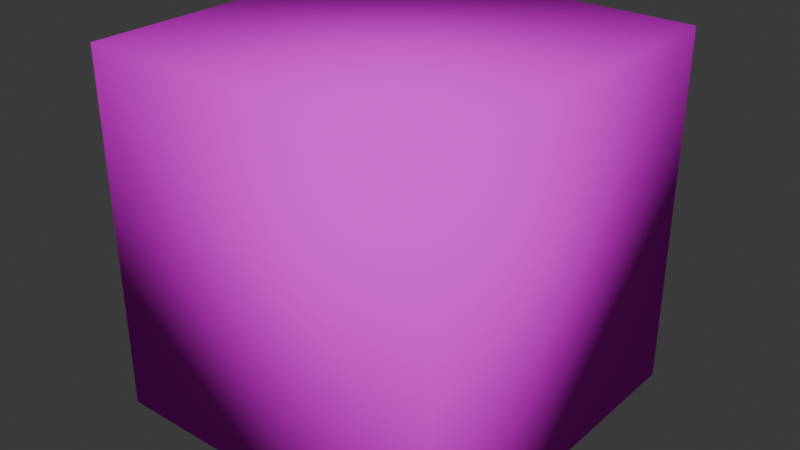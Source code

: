 # Source: Boxes.blend  (saved by Blender 4.2.66; exported with 4.5.12 LTS)
import bpy
from mathutils import Matrix  # noqa: F401  (used for matrix-valued properties, if any)

bpy.ops.wm.read_factory_settings(use_empty=True)
scene = bpy.context.scene
scene.name = 'Scene'

# ---- collections
col_collection = bpy.data.collections.new('Collection'); scene.collection.children.link(col_collection)

# ---- images (referenced by path relative to the original .blend; pixels are not part of the script)
import os
ASSET_DIR = os.environ.get("B2B_ASSET_DIR", "")  # directory of the original .blend (textures are referenced by path, not embedded)
HERE = os.path.dirname(os.path.abspath(__file__))  # packed textures are extracted next to this script under _unpacked/

def load_image(name, relpath, width, height, colorspace="sRGB"):
    """Load a texture the original file referenced (path relative to the .blend, or extracted next to this script)."""
    p = next((c for c in (os.path.join(HERE, relpath), os.path.join(ASSET_DIR, relpath)) if relpath and os.path.exists(c)), "")
    if p:
        img = bpy.data.images.load(p, check_existing=True)
        img.name = name
    else:  # same state as the original file: an image datablock whose file is absent (Cycles renders it pink)
        img = bpy.data.images.new(name, width, height)
        img.source = "FILE"
        img.filepath = "//" + (relpath or name)
    img.colorspace_settings.name = colorspace
    return img
img_t_box_wooden_1x1_64x64 = load_image('T_Box_Wooden_1x1_64x64', 'T_Box_Wooden_1x1_64x64.png', 1024, 1024, 'sRGB')
img_t_box_wooden_2x2_64x64 = load_image('T_Box_Wooden_2x2_64x64', 'T_Box_Wooden_2x2_64x64.png', 1024, 1024, 'sRGB')

# ---- materials (node trees are filled in below, after node groups)
mat_mi_wooden_box_1x1 = bpy.data.materials.new('MI_Wooden_Box_1x1')
mat_mi_wooden_box_1x1.alpha_threshold = 0.0
mat_mi_wooden_box_1x1.use_transparent_shadow = False
mat_mi_wooden_box_1x1.roughness = 0.5
mat_mi_wooden_box_1x1.line_color = (0.0, 0.0, 0.0, 1.0)
mat_mi_box_wooden_2x2 = bpy.data.materials.new('MI_Box_Wooden_2x2')

# ---- material node trees
mat_mi_wooden_box_1x1.use_nodes = True; mat_mi_wooden_box_1x1.node_tree.nodes.clear()
_N = mat_mi_wooden_box_1x1.node_tree.nodes; _L = mat_mi_wooden_box_1x1.node_tree.links
n0 = _N.new('ShaderNodeOutputMaterial'); n0.name = 'Material Output'; n0.location = (300, 300)
n1 = _N.new('ShaderNodeBsdfPrincipled'); n1.name = 'Principled BSDF'; n1.location = (10, 300)
n1.inputs[2].default_value = 1.0
n1.inputs[3].default_value = 1.0
n2 = _N.new('ShaderNodeTexImage'); n2.name = 'Image Texture'; n2.location = (-280, 280)
n2.image = img_t_box_wooden_1x1_64x64
n2.interpolation = 'Closest'
_L.new(n1.outputs[0], n0.inputs[0])
_L.new(n2.outputs[0], n1.inputs[0])
n0.is_active_output = True
mat_mi_box_wooden_2x2.use_nodes = True; mat_mi_box_wooden_2x2.node_tree.nodes.clear()
_N = mat_mi_box_wooden_2x2.node_tree.nodes; _L = mat_mi_box_wooden_2x2.node_tree.links
n0 = _N.new('ShaderNodeBsdfPrincipled'); n0.name = 'Principled BSDF'; n0.location = (10, 300)
n0.inputs[2].default_value = 1.0
n0.inputs[3].default_value = 1.0
n1 = _N.new('ShaderNodeOutputMaterial'); n1.name = 'Material Output'; n1.location = (300, 300)
n2 = _N.new('ShaderNodeTexImage'); n2.name = 'Image Texture'; n2.location = (-280, 280)
n2.image = img_t_box_wooden_2x2_64x64
n2.interpolation = 'Closest'
_L.new(n0.outputs[0], n1.inputs[0])
_L.new(n2.outputs[0], n0.inputs[0])
n1.is_active_output = True

# ---- world
world_world = bpy.data.worlds.new('World'); scene.world = world_world
world_world.use_nodes = True; world_world.node_tree.nodes.clear()
_N = world_world.node_tree.nodes; _L = world_world.node_tree.links
n0 = _N.new('ShaderNodeOutputWorld'); n0.name = 'World Output'; n0.location = (300, 300)
n1 = _N.new('ShaderNodeBackground'); n1.name = 'Background'; n1.location = (10, 300)
n1.inputs[0].default_value = (0.05088, 0.05088, 0.05088, 1.0)
_L.new(n1.outputs[0], n0.inputs[0])
n0.is_active_output = True
world_world.color = (0.05088, 0.05088, 0.05088)
world_world.use_sun_shadow = False
world_world.sun_shadow_jitter_overblur = 0.0

# ---- meshes
me_cube = bpy.data.meshes.new('Cube')
me_cube.from_pydata([(0.5, 0.5, 1.0), (0.5, 0.5, 0.0), (0.5, -0.5, 1.0), (0.5, -0.5, 0.0), (-0.5, 0.5, 1.0), (-0.5, 0.5, 0.0), (-0.5, -0.5, 1.0), (-0.5, -0.5, 0.0)], [], [(0, 4, 6, 2), (3, 2, 6, 7), (7, 6, 4, 5), (5, 1, 3, 7), (1, 0, 2, 3), (5, 4, 0, 1)])
me_cube.polygons.foreach_set('use_smooth', [True] * 6)
_uv = me_cube.uv_layers.new(name='UVMap')
_uv.uv.foreach_set('vector', [0.25, 0.25, 0.04688, 0.25, 0.04688, 0.04688, 0.25, 0.04688, 0.04688, 0.25, 0.04688, 0.04688, 0.25, 0.04688, 0.25, 0.25, 0.04688, 0.25, 0.04688, 0.04688, 0.25, 0.04688, 0.25, 0.25, 0.25, 0.25, 0.04688, 0.25, 0.04688, 0.04688, 0.25, 0.04688, 0.04688, 0.25, 0.04688, 0.04688, 0.25, 0.04688, 0.25, 0.25, 0.04688, 0.25, 0.04688, 0.04688, 0.25, 0.04688, 0.25, 0.25])
me_cube.materials.append(mat_mi_wooden_box_1x1)
me_cube.use_mirror_vertex_groups = False
me_cube.update()
me_cube_001 = bpy.data.meshes.new('Cube.001')
me_cube_001.from_pydata([(-1.0, -1.0, 0.0), (-1.0, -1.0, 2.0), (-1.0, 1.0, 0.0), (-1.0, 1.0, 2.0), (1.0, -1.0, 0.0), (1.0, -1.0, 2.0), (1.0, 1.0, 0.0), (1.0, 1.0, 2.0)], [], [(0, 1, 3, 2), (2, 3, 7, 6), (6, 7, 5, 4), (4, 5, 1, 0), (2, 6, 4, 0), (7, 3, 1, 5)])
me_cube_001.polygons.foreach_set('use_smooth', [True] * 6)
_uv = me_cube_001.uv_layers.new(name='UVMap')
_uv.uv.foreach_set('vector', [0.3281, 0.3281, 0.0, 0.3281, 0.0, 0.0, 0.3281, 0.0, 0.3281, 0.3281, 0.0, 0.3281, 0.0, 0.0, 0.3281, 0.0, 0.3281, 0.3281, 0.0, 0.3281, 0.0, 0.0, 0.3281, 0.0, 0.3281, 0.3281, 0.0, 0.3281, 0.0, 0.0, 0.3281, 0.0, 0.3281, 0.0, 0.3281, 0.3281, 0.0, 0.3281, 0.0, 0.0, 0.3281, 0.0, 0.3281, 0.3281, 0.0, 0.3281, 0.0, 0.0])
me_cube_001.materials.append(mat_mi_box_wooden_2x2)
me_cube_001.update()

# ---- objects
ob_sm_box_wooden_1x1 = bpy.data.objects.new('SM_Box_Wooden_1x1', me_cube)
ob_sm_box_wooden_2x2 = bpy.data.objects.new('SM_Box_Wooden_2x2', me_cube_001)

# ---- transforms, parenting, visibility, modifiers, constraints
ob_sm_box_wooden_1x1.location = (0.0, 0.0, 0.0)
ob_sm_box_wooden_1x1.lock_rotations_4d = False
ob_sm_box_wooden_1x1.empty_display_type = 'ARROWS'
ob_sm_box_wooden_1x1.lineart.crease_threshold = 0.0
ob_sm_box_wooden_2x2.location = (0.0, 0.0, 0.0)

# ---- collection membership
col_collection.objects.link(ob_sm_box_wooden_1x1)
col_collection.objects.link(ob_sm_box_wooden_2x2)

# ---- scene / render settings (as saved in the file)
scene.frame_start = 1; scene.frame_end = 250; scene.frame_set(1)
scene.render.engine = 'BLENDER_EEVEE_NEXT'
scene.cycles.sampling_pattern = 'TABULATED_SOBOL'
scene.eevee.ray_tracing_options.trace_max_roughness = 0.0
bpy.context.view_layer.update()

# ---- added for rendering (the .blend has no active camera and no usable light): camera, sun
cam_auto = bpy.data.cameras.new('AutoCamera')
cam_auto.lens = 50.0
cam_auto.sensor_width = 36.0
cam_auto.clip_end = 1000.0
ob_auto_camera = bpy.data.objects.new('AutoCamera', cam_auto)
scene.collection.objects.link(ob_auto_camera)
ob_auto_camera.location = (3.20507, -3.84609, 3.56406)
ob_auto_camera.rotation_euler = (1.09748, -7.21219e-08, 0.694738)
scene.camera = ob_auto_camera
light_auto_sun = bpy.data.lights.new('AutoSun', 'SUN')
light_auto_sun.energy = 3.0
light_auto_sun.angle = 0.0523599
ob_auto_sun = bpy.data.objects.new('AutoSun', light_auto_sun)
scene.collection.objects.link(ob_auto_sun)
ob_auto_sun.rotation_euler = (0.872665, 0.174533, 0.523599)
bpy.context.view_layer.update()
